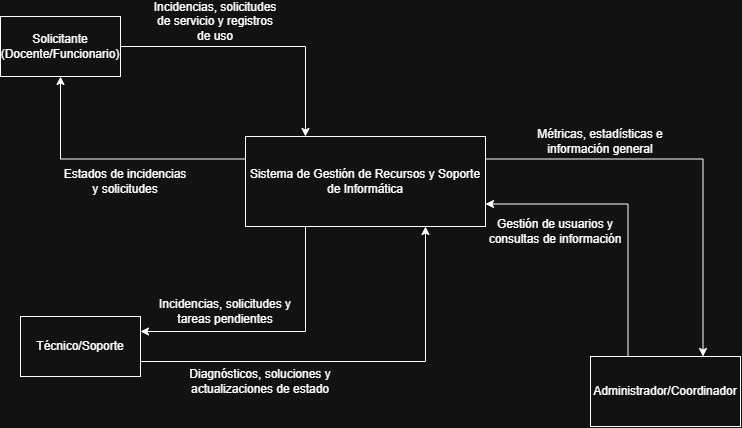

The diagram above was exported from draw.io. Its source (the exported page's mxGraphModel, read from the mxfile embedded in the PNG):
<mxGraphModel dx="1414" dy="777" grid="1" gridSize="10" guides="1" tooltips="1" connect="1" arrows="1" fold="1" page="1" pageScale="1" pageWidth="850" pageHeight="1100" math="0" shadow="0">
  <root>
    <mxCell id="0" />
    <mxCell id="1" parent="0" />
    <mxCell id="vrwhcB2uXH6KuB455L64-7" edge="1" parent="1" source="vrwhcB2uXH6KuB455L64-1" style="edgeStyle=orthogonalEdgeStyle;rounded=0;orthogonalLoop=1;jettySize=auto;html=1;exitX=0;exitY=0.25;exitDx=0;exitDy=0;entryX=0.5;entryY=1;entryDx=0;entryDy=0;" target="vrwhcB2uXH6KuB455L64-2">
      <mxGeometry relative="1" as="geometry" />
    </mxCell>
    <mxCell id="vrwhcB2uXH6KuB455L64-11" edge="1" parent="1" source="vrwhcB2uXH6KuB455L64-1" style="edgeStyle=orthogonalEdgeStyle;rounded=0;orthogonalLoop=1;jettySize=auto;html=1;exitX=0.25;exitY=1;exitDx=0;exitDy=0;entryX=1;entryY=0.25;entryDx=0;entryDy=0;" target="vrwhcB2uXH6KuB455L64-3">
      <mxGeometry relative="1" as="geometry" />
    </mxCell>
    <mxCell id="vrwhcB2uXH6KuB455L64-14" edge="1" parent="1" source="vrwhcB2uXH6KuB455L64-1" style="edgeStyle=orthogonalEdgeStyle;rounded=0;orthogonalLoop=1;jettySize=auto;html=1;exitX=1;exitY=0.25;exitDx=0;exitDy=0;entryX=0.75;entryY=0;entryDx=0;entryDy=0;" target="vrwhcB2uXH6KuB455L64-4">
      <mxGeometry relative="1" as="geometry" />
    </mxCell>
    <mxCell id="vrwhcB2uXH6KuB455L64-1" parent="1" style="rounded=0;whiteSpace=wrap;html=1;" value="Sistema de Gestión de Recursos y Soporte de Informática" vertex="1">
      <mxGeometry height="90" width="240" x="305" y="160" as="geometry" />
    </mxCell>
    <mxCell id="vrwhcB2uXH6KuB455L64-5" edge="1" parent="1" source="vrwhcB2uXH6KuB455L64-2" style="edgeStyle=orthogonalEdgeStyle;rounded=0;orthogonalLoop=1;jettySize=auto;html=1;exitX=1;exitY=0.5;exitDx=0;exitDy=0;entryX=0.25;entryY=0;entryDx=0;entryDy=0;" target="vrwhcB2uXH6KuB455L64-1">
      <mxGeometry relative="1" as="geometry" />
    </mxCell>
    <mxCell id="vrwhcB2uXH6KuB455L64-2" parent="1" style="rounded=0;whiteSpace=wrap;html=1;" value="Solicitante&lt;br&gt;(Docente/Funcionario)" vertex="1">
      <mxGeometry height="60" width="120" x="60" y="40" as="geometry" />
    </mxCell>
    <mxCell id="vrwhcB2uXH6KuB455L64-9" edge="1" parent="1" source="vrwhcB2uXH6KuB455L64-3" style="edgeStyle=orthogonalEdgeStyle;rounded=0;orthogonalLoop=1;jettySize=auto;html=1;exitX=1;exitY=0.75;exitDx=0;exitDy=0;entryX=0.75;entryY=1;entryDx=0;entryDy=0;" target="vrwhcB2uXH6KuB455L64-1">
      <mxGeometry relative="1" as="geometry" />
    </mxCell>
    <mxCell id="vrwhcB2uXH6KuB455L64-3" parent="1" style="rounded=0;whiteSpace=wrap;html=1;" value="Técnico/Soporte" vertex="1">
      <mxGeometry height="60" width="120" x="80" y="340" as="geometry" />
    </mxCell>
    <mxCell id="vrwhcB2uXH6KuB455L64-13" edge="1" parent="1" source="vrwhcB2uXH6KuB455L64-4" style="edgeStyle=orthogonalEdgeStyle;rounded=0;orthogonalLoop=1;jettySize=auto;html=1;exitX=0.25;exitY=0;exitDx=0;exitDy=0;entryX=1;entryY=0.75;entryDx=0;entryDy=0;" target="vrwhcB2uXH6KuB455L64-1">
      <mxGeometry relative="1" as="geometry" />
    </mxCell>
    <mxCell id="vrwhcB2uXH6KuB455L64-4" parent="1" style="rounded=0;whiteSpace=wrap;html=1;" value="Administrador/Coordinador" vertex="1">
      <mxGeometry height="70" width="150" x="650" y="380" as="geometry" />
    </mxCell>
    <mxCell id="vrwhcB2uXH6KuB455L64-6" parent="1" style="text;html=1;whiteSpace=wrap;strokeColor=none;fillColor=none;align=center;verticalAlign=middle;rounded=0;" value="Incidencias, solicitudes de servicio y registros de uso" vertex="1">
      <mxGeometry height="30" width="130" x="210" y="30" as="geometry" />
    </mxCell>
    <mxCell id="vrwhcB2uXH6KuB455L64-8" parent="1" style="text;html=1;whiteSpace=wrap;strokeColor=none;fillColor=none;align=center;verticalAlign=middle;rounded=0;" value="Estados de incidencias y solicitudes" vertex="1">
      <mxGeometry height="30" width="130" x="120" y="190" as="geometry" />
    </mxCell>
    <mxCell id="vrwhcB2uXH6KuB455L64-10" parent="1" style="text;html=1;whiteSpace=wrap;strokeColor=none;fillColor=none;align=center;verticalAlign=middle;rounded=0;" value="Diagnósticos, soluciones y actualizaciones de estado" vertex="1">
      <mxGeometry height="30" width="200" x="220" y="390" as="geometry" />
    </mxCell>
    <mxCell id="vrwhcB2uXH6KuB455L64-12" parent="1" style="text;html=1;whiteSpace=wrap;strokeColor=none;fillColor=none;align=center;verticalAlign=middle;rounded=0;" value="Incidencias, solicitudes y tareas pendientes" vertex="1">
      <mxGeometry height="30" width="150" x="210" y="320" as="geometry" />
    </mxCell>
    <mxCell id="vrwhcB2uXH6KuB455L64-15" parent="1" style="text;html=1;whiteSpace=wrap;strokeColor=none;fillColor=none;align=center;verticalAlign=middle;rounded=0;" value="Gestión de usuarios y consultas de información" vertex="1">
      <mxGeometry height="30" width="140" x="545" y="240" as="geometry" />
    </mxCell>
    <mxCell id="vrwhcB2uXH6KuB455L64-16" parent="1" style="text;html=1;whiteSpace=wrap;strokeColor=none;fillColor=none;align=center;verticalAlign=middle;rounded=0;" value="Métricas, estadísticas e información general" vertex="1">
      <mxGeometry height="30" width="160" x="580" y="150" as="geometry" />
    </mxCell>
  </root>
</mxGraphModel>